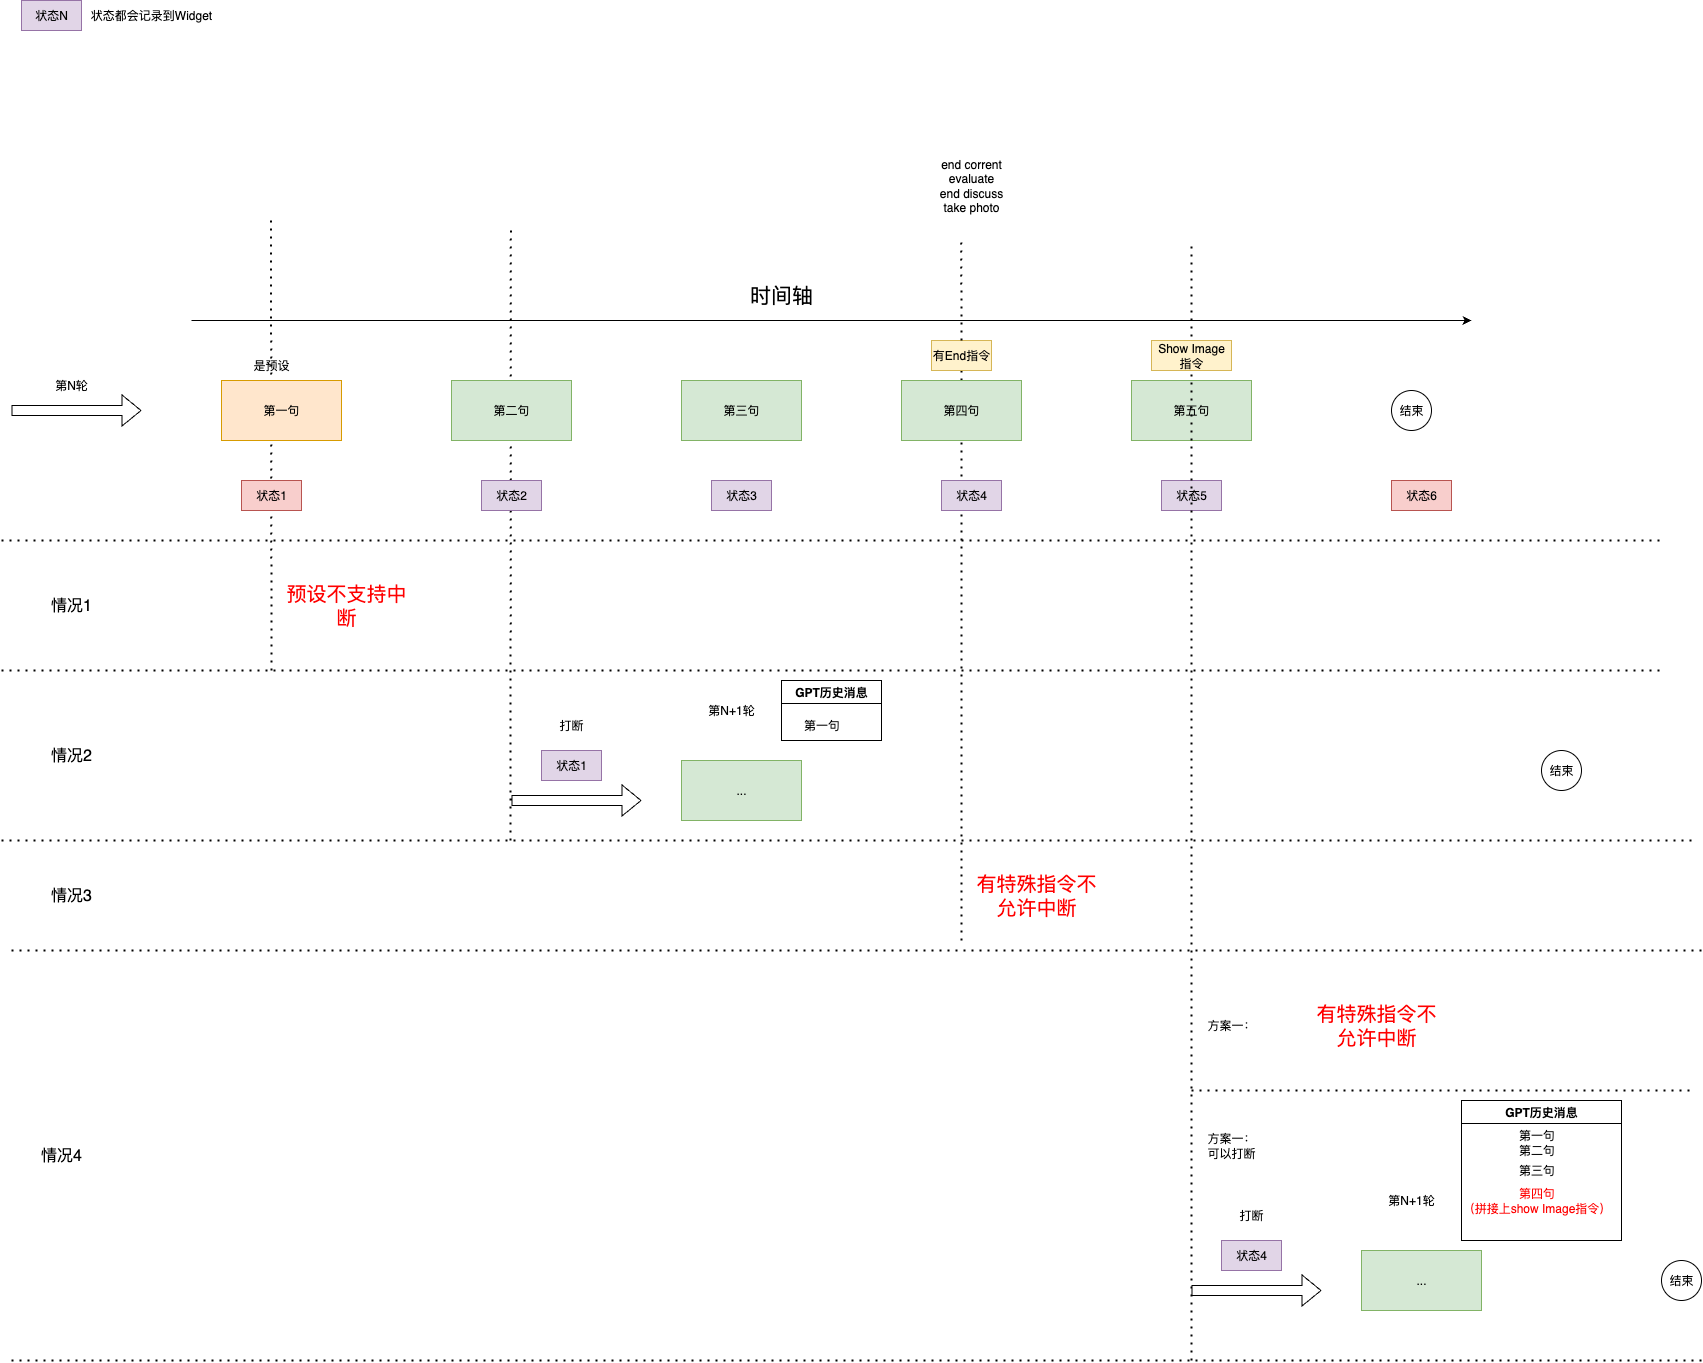

The diagram above was exported from draw.io. Its source (the exported page's mxGraphModel, read from the mxfile embedded in the PNG):
<mxGraphModel dx="1818" dy="1489" grid="1" gridSize="10" guides="1" tooltips="1" connect="1" arrows="1" fold="1" page="0" pageScale="1" pageWidth="827" pageHeight="1169" math="0" shadow="0">
  <root>
    <mxCell id="0" />
    <mxCell id="1" parent="0" />
    <mxCell id="od5LoK1x7zn1HD53lzzs-26" value="" style="endArrow=none;dashed=1;html=1;dashPattern=1 3;strokeWidth=2;rounded=0;" parent="1" edge="1">
      <mxGeometry width="50" height="50" relative="1" as="geometry">
        <mxPoint x="-490" y="230" as="sourcePoint" />
        <mxPoint x="-490.5" y="-220" as="targetPoint" />
      </mxGeometry>
    </mxCell>
    <mxCell id="od5LoK1x7zn1HD53lzzs-27" value="" style="endArrow=none;dashed=1;html=1;dashPattern=1 3;strokeWidth=2;rounded=0;" parent="1" edge="1">
      <mxGeometry width="50" height="50" relative="1" as="geometry">
        <mxPoint x="-251" y="400" as="sourcePoint" />
        <mxPoint x="-250.62" y="-210" as="targetPoint" />
      </mxGeometry>
    </mxCell>
    <mxCell id="od5LoK1x7zn1HD53lzzs-73" value="" style="endArrow=none;dashed=1;html=1;dashPattern=1 3;strokeWidth=2;rounded=0;" parent="1" target="od5LoK1x7zn1HD53lzzs-72" edge="1">
      <mxGeometry width="50" height="50" relative="1" as="geometry">
        <mxPoint x="200" y="500" as="sourcePoint" />
        <mxPoint x="199.79000000000002" y="-200" as="targetPoint" />
      </mxGeometry>
    </mxCell>
    <mxCell id="od5LoK1x7zn1HD53lzzs-72" value="有End指令" style="text;html=1;strokeColor=#d6b656;fillColor=#fff2cc;align=center;verticalAlign=middle;whiteSpace=wrap;rounded=0;" parent="1" vertex="1">
      <mxGeometry x="170" y="-100" width="60" height="30" as="geometry" />
    </mxCell>
    <mxCell id="od5LoK1x7zn1HD53lzzs-1" value="第一句" style="rounded=0;whiteSpace=wrap;html=1;fillColor=#ffe6cc;strokeColor=#d79b00;" parent="1" vertex="1">
      <mxGeometry x="-540" y="-60" width="120" height="60" as="geometry" />
    </mxCell>
    <mxCell id="od5LoK1x7zn1HD53lzzs-3" value="第二句" style="rounded=0;whiteSpace=wrap;html=1;fillColor=#d5e8d4;strokeColor=#82b366;" parent="1" vertex="1">
      <mxGeometry x="-310" y="-60" width="120" height="60" as="geometry" />
    </mxCell>
    <mxCell id="od5LoK1x7zn1HD53lzzs-4" value="第三句" style="rounded=0;whiteSpace=wrap;html=1;fillColor=#d5e8d4;strokeColor=#82b366;" parent="1" vertex="1">
      <mxGeometry x="-80" y="-60" width="120" height="60" as="geometry" />
    </mxCell>
    <mxCell id="od5LoK1x7zn1HD53lzzs-5" value="第四句" style="rounded=0;whiteSpace=wrap;html=1;fillColor=#d5e8d4;strokeColor=#82b366;" parent="1" vertex="1">
      <mxGeometry x="140" y="-60" width="120" height="60" as="geometry" />
    </mxCell>
    <mxCell id="od5LoK1x7zn1HD53lzzs-6" value="" style="endArrow=classic;html=1;rounded=0;" parent="1" edge="1">
      <mxGeometry width="50" height="50" relative="1" as="geometry">
        <mxPoint x="-570" y="-120" as="sourcePoint" />
        <mxPoint x="710" y="-120" as="targetPoint" />
      </mxGeometry>
    </mxCell>
    <mxCell id="od5LoK1x7zn1HD53lzzs-8" value="&lt;font style=&quot;font-size: 21px;&quot;&gt;时间轴&lt;/font&gt;" style="text;html=1;strokeColor=none;fillColor=none;align=center;verticalAlign=middle;whiteSpace=wrap;rounded=0;" parent="1" vertex="1">
      <mxGeometry x="-40" y="-160" width="120" height="30" as="geometry" />
    </mxCell>
    <mxCell id="od5LoK1x7zn1HD53lzzs-9" value="是预设" style="text;html=1;strokeColor=none;fillColor=none;align=center;verticalAlign=middle;whiteSpace=wrap;rounded=0;" parent="1" vertex="1">
      <mxGeometry x="-520" y="-90" width="60" height="30" as="geometry" />
    </mxCell>
    <mxCell id="od5LoK1x7zn1HD53lzzs-10" value="" style="shape=flexArrow;endArrow=classic;html=1;rounded=0;" parent="1" edge="1">
      <mxGeometry width="50" height="50" relative="1" as="geometry">
        <mxPoint x="-750" y="-30" as="sourcePoint" />
        <mxPoint x="-620" y="-30" as="targetPoint" />
      </mxGeometry>
    </mxCell>
    <mxCell id="od5LoK1x7zn1HD53lzzs-11" value="第N轮" style="text;html=1;strokeColor=none;fillColor=none;align=center;verticalAlign=middle;whiteSpace=wrap;rounded=0;" parent="1" vertex="1">
      <mxGeometry x="-720" y="-70" width="60" height="30" as="geometry" />
    </mxCell>
    <mxCell id="od5LoK1x7zn1HD53lzzs-12" value="状态1" style="text;html=1;strokeColor=#b85450;fillColor=#f8cecc;align=center;verticalAlign=middle;whiteSpace=wrap;rounded=0;" parent="1" vertex="1">
      <mxGeometry x="-520" y="40" width="60" height="30" as="geometry" />
    </mxCell>
    <mxCell id="od5LoK1x7zn1HD53lzzs-13" value="状态2" style="text;html=1;strokeColor=#9673a6;fillColor=#e1d5e7;align=center;verticalAlign=middle;whiteSpace=wrap;rounded=0;" parent="1" vertex="1">
      <mxGeometry x="-280" y="40" width="60" height="30" as="geometry" />
    </mxCell>
    <mxCell id="od5LoK1x7zn1HD53lzzs-14" value="状态3" style="text;html=1;strokeColor=#9673a6;fillColor=#e1d5e7;align=center;verticalAlign=middle;whiteSpace=wrap;rounded=0;" parent="1" vertex="1">
      <mxGeometry x="-50" y="40" width="60" height="30" as="geometry" />
    </mxCell>
    <mxCell id="od5LoK1x7zn1HD53lzzs-15" value="状态4" style="text;html=1;strokeColor=#9673a6;fillColor=#e1d5e7;align=center;verticalAlign=middle;whiteSpace=wrap;rounded=0;" parent="1" vertex="1">
      <mxGeometry x="180" y="40" width="60" height="30" as="geometry" />
    </mxCell>
    <mxCell id="od5LoK1x7zn1HD53lzzs-17" value="第五句" style="rounded=0;whiteSpace=wrap;html=1;fillColor=#d5e8d4;strokeColor=#82b366;" parent="1" vertex="1">
      <mxGeometry x="370" y="-60" width="120" height="60" as="geometry" />
    </mxCell>
    <mxCell id="od5LoK1x7zn1HD53lzzs-18" value="结束" style="ellipse;whiteSpace=wrap;html=1;" parent="1" vertex="1">
      <mxGeometry x="630" y="-50" width="40" height="40" as="geometry" />
    </mxCell>
    <mxCell id="od5LoK1x7zn1HD53lzzs-19" value="状态5" style="text;html=1;strokeColor=#9673a6;fillColor=#e1d5e7;align=center;verticalAlign=middle;whiteSpace=wrap;rounded=0;" parent="1" vertex="1">
      <mxGeometry x="400" y="40" width="60" height="30" as="geometry" />
    </mxCell>
    <mxCell id="od5LoK1x7zn1HD53lzzs-20" value="状态6" style="text;html=1;strokeColor=#b85450;fillColor=#f8cecc;align=center;verticalAlign=middle;whiteSpace=wrap;rounded=0;" parent="1" vertex="1">
      <mxGeometry x="630" y="40" width="60" height="30" as="geometry" />
    </mxCell>
    <mxCell id="od5LoK1x7zn1HD53lzzs-28" value="" style="shape=flexArrow;endArrow=classic;html=1;rounded=0;" parent="1" edge="1">
      <mxGeometry width="50" height="50" relative="1" as="geometry">
        <mxPoint x="-250" y="360" as="sourcePoint" />
        <mxPoint x="-120" y="360" as="targetPoint" />
      </mxGeometry>
    </mxCell>
    <mxCell id="od5LoK1x7zn1HD53lzzs-29" value="打断" style="text;html=1;strokeColor=none;fillColor=none;align=center;verticalAlign=middle;whiteSpace=wrap;rounded=0;" parent="1" vertex="1">
      <mxGeometry x="-220" y="270" width="60" height="30" as="geometry" />
    </mxCell>
    <mxCell id="od5LoK1x7zn1HD53lzzs-33" value="第N+1轮" style="text;html=1;strokeColor=none;fillColor=none;align=center;verticalAlign=middle;whiteSpace=wrap;rounded=0;" parent="1" vertex="1">
      <mxGeometry x="-60" y="255" width="60" height="30" as="geometry" />
    </mxCell>
    <mxCell id="od5LoK1x7zn1HD53lzzs-43" value="GPT历史消息" style="swimlane;whiteSpace=wrap;html=1;" parent="1" vertex="1">
      <mxGeometry x="20" y="240" width="100" height="60" as="geometry" />
    </mxCell>
    <mxCell id="od5LoK1x7zn1HD53lzzs-44" value="第一句" style="text;html=1;align=center;verticalAlign=middle;resizable=0;points=[];autosize=1;strokeColor=none;fillColor=none;" parent="od5LoK1x7zn1HD53lzzs-43" vertex="1">
      <mxGeometry x="10" y="30" width="60" height="30" as="geometry" />
    </mxCell>
    <mxCell id="od5LoK1x7zn1HD53lzzs-45" value="状态1" style="text;html=1;strokeColor=#9673a6;fillColor=#e1d5e7;align=center;verticalAlign=middle;whiteSpace=wrap;rounded=0;" parent="1" vertex="1">
      <mxGeometry x="-220" y="310" width="60" height="30" as="geometry" />
    </mxCell>
    <mxCell id="od5LoK1x7zn1HD53lzzs-46" value="..." style="rounded=0;whiteSpace=wrap;html=1;fillColor=#d5e8d4;strokeColor=#82b366;" parent="1" vertex="1">
      <mxGeometry x="-80" y="320" width="120" height="60" as="geometry" />
    </mxCell>
    <mxCell id="od5LoK1x7zn1HD53lzzs-47" value="结束" style="ellipse;whiteSpace=wrap;html=1;" parent="1" vertex="1">
      <mxGeometry x="780" y="310" width="40" height="40" as="geometry" />
    </mxCell>
    <mxCell id="od5LoK1x7zn1HD53lzzs-56" value="" style="endArrow=none;dashed=1;html=1;dashPattern=1 3;strokeWidth=2;rounded=0;" parent="1" source="od5LoK1x7zn1HD53lzzs-72" edge="1">
      <mxGeometry width="50" height="50" relative="1" as="geometry">
        <mxPoint x="200" y="610" as="sourcePoint" />
        <mxPoint x="199.79000000000002" y="-200" as="targetPoint" />
      </mxGeometry>
    </mxCell>
    <mxCell id="od5LoK1x7zn1HD53lzzs-60" value="" style="endArrow=none;dashed=1;html=1;dashPattern=1 3;strokeWidth=2;rounded=0;" parent="1" edge="1">
      <mxGeometry width="50" height="50" relative="1" as="geometry">
        <mxPoint x="-760" y="230" as="sourcePoint" />
        <mxPoint x="900" y="230" as="targetPoint" />
      </mxGeometry>
    </mxCell>
    <mxCell id="od5LoK1x7zn1HD53lzzs-61" value="" style="endArrow=none;dashed=1;html=1;dashPattern=1 3;strokeWidth=2;rounded=0;" parent="1" edge="1">
      <mxGeometry width="50" height="50" relative="1" as="geometry">
        <mxPoint x="-760" y="400" as="sourcePoint" />
        <mxPoint x="930" y="400" as="targetPoint" />
      </mxGeometry>
    </mxCell>
    <mxCell id="od5LoK1x7zn1HD53lzzs-62" value="" style="endArrow=none;dashed=1;html=1;dashPattern=1 3;strokeWidth=2;rounded=0;" parent="1" edge="1">
      <mxGeometry width="50" height="50" relative="1" as="geometry">
        <mxPoint x="-760" y="100" as="sourcePoint" />
        <mxPoint x="900" y="100" as="targetPoint" />
      </mxGeometry>
    </mxCell>
    <mxCell id="od5LoK1x7zn1HD53lzzs-63" value="" style="endArrow=none;dashed=1;html=1;dashPattern=1 3;strokeWidth=2;rounded=0;" parent="1" edge="1">
      <mxGeometry width="50" height="50" relative="1" as="geometry">
        <mxPoint x="-750" y="510" as="sourcePoint" />
        <mxPoint x="940" y="510" as="targetPoint" />
      </mxGeometry>
    </mxCell>
    <mxCell id="od5LoK1x7zn1HD53lzzs-64" value="&lt;font style=&quot;font-size: 16px;&quot;&gt;情况1&lt;/font&gt;" style="text;html=1;strokeColor=none;fillColor=none;align=center;verticalAlign=middle;whiteSpace=wrap;rounded=0;" parent="1" vertex="1">
      <mxGeometry x="-720" y="150" width="60" height="30" as="geometry" />
    </mxCell>
    <mxCell id="od5LoK1x7zn1HD53lzzs-65" value="&lt;font style=&quot;font-size: 16px;&quot;&gt;情况2&lt;/font&gt;" style="text;html=1;strokeColor=none;fillColor=none;align=center;verticalAlign=middle;whiteSpace=wrap;rounded=0;" parent="1" vertex="1">
      <mxGeometry x="-720" y="300" width="60" height="30" as="geometry" />
    </mxCell>
    <mxCell id="od5LoK1x7zn1HD53lzzs-66" value="&lt;font style=&quot;font-size: 16px;&quot;&gt;情况3&lt;/font&gt;" style="text;html=1;strokeColor=none;fillColor=none;align=center;verticalAlign=middle;whiteSpace=wrap;rounded=0;" parent="1" vertex="1">
      <mxGeometry x="-720" y="440" width="60" height="30" as="geometry" />
    </mxCell>
    <mxCell id="od5LoK1x7zn1HD53lzzs-70" value="状态N" style="text;html=1;strokeColor=#9673a6;fillColor=#e1d5e7;align=center;verticalAlign=middle;whiteSpace=wrap;rounded=0;" parent="1" vertex="1">
      <mxGeometry x="-740" y="-440" width="60" height="30" as="geometry" />
    </mxCell>
    <mxCell id="od5LoK1x7zn1HD53lzzs-71" value="状态都会记录到Widget" style="text;html=1;strokeColor=none;fillColor=none;align=center;verticalAlign=middle;whiteSpace=wrap;rounded=0;" parent="1" vertex="1">
      <mxGeometry x="-690" y="-440" width="160" height="30" as="geometry" />
    </mxCell>
    <mxCell id="od5LoK1x7zn1HD53lzzs-24" value="&lt;font style=&quot;font-size: 20px;&quot; color=&quot;#ff0000&quot;&gt;预设不支持中断&lt;/font&gt;" style="text;html=1;strokeColor=none;fillColor=none;align=center;verticalAlign=middle;whiteSpace=wrap;rounded=0;" parent="1" vertex="1">
      <mxGeometry x="-480" y="150" width="130" height="30" as="geometry" />
    </mxCell>
    <mxCell id="od5LoK1x7zn1HD53lzzs-74" value="&lt;font color=&quot;#ff0000&quot;&gt;&lt;span style=&quot;font-size: 20px;&quot;&gt;有特殊指令不允许中断&lt;/span&gt;&lt;/font&gt;" style="text;html=1;strokeColor=none;fillColor=none;align=center;verticalAlign=middle;whiteSpace=wrap;rounded=0;" parent="1" vertex="1">
      <mxGeometry x="550" y="570" width="130" height="30" as="geometry" />
    </mxCell>
    <mxCell id="od5LoK1x7zn1HD53lzzs-75" value="" style="endArrow=none;dashed=1;html=1;dashPattern=1 3;strokeWidth=2;rounded=0;" parent="1" edge="1">
      <mxGeometry width="50" height="50" relative="1" as="geometry">
        <mxPoint x="430" y="920" as="sourcePoint" />
        <mxPoint x="429.88" y="-200" as="targetPoint" />
      </mxGeometry>
    </mxCell>
    <mxCell id="od5LoK1x7zn1HD53lzzs-76" value="Show Image指令" style="text;html=1;strokeColor=#d6b656;fillColor=#fff2cc;align=center;verticalAlign=middle;whiteSpace=wrap;rounded=0;" parent="1" vertex="1">
      <mxGeometry x="390" y="-100" width="80" height="30" as="geometry" />
    </mxCell>
    <mxCell id="od5LoK1x7zn1HD53lzzs-77" value="&lt;font style=&quot;font-size: 16px;&quot;&gt;情况4&lt;/font&gt;" style="text;html=1;strokeColor=none;fillColor=none;align=center;verticalAlign=middle;whiteSpace=wrap;rounded=0;" parent="1" vertex="1">
      <mxGeometry x="-730" y="700" width="60" height="30" as="geometry" />
    </mxCell>
    <mxCell id="od5LoK1x7zn1HD53lzzs-78" value="方案一：" style="text;html=1;strokeColor=none;fillColor=none;align=center;verticalAlign=middle;whiteSpace=wrap;rounded=0;" parent="1" vertex="1">
      <mxGeometry x="440" y="570" width="60" height="30" as="geometry" />
    </mxCell>
    <mxCell id="od5LoK1x7zn1HD53lzzs-79" value="方案一：可以打断" style="text;html=1;strokeColor=none;fillColor=none;align=center;verticalAlign=middle;whiteSpace=wrap;rounded=0;" parent="1" vertex="1">
      <mxGeometry x="440" y="690" width="60" height="30" as="geometry" />
    </mxCell>
    <mxCell id="od5LoK1x7zn1HD53lzzs-80" value="" style="shape=flexArrow;endArrow=classic;html=1;rounded=0;" parent="1" edge="1">
      <mxGeometry width="50" height="50" relative="1" as="geometry">
        <mxPoint x="430" y="850" as="sourcePoint" />
        <mxPoint x="560" y="850" as="targetPoint" />
      </mxGeometry>
    </mxCell>
    <mxCell id="od5LoK1x7zn1HD53lzzs-81" value="打断" style="text;html=1;strokeColor=none;fillColor=none;align=center;verticalAlign=middle;whiteSpace=wrap;rounded=0;" parent="1" vertex="1">
      <mxGeometry x="460" y="760" width="60" height="30" as="geometry" />
    </mxCell>
    <mxCell id="od5LoK1x7zn1HD53lzzs-82" value="第N+1轮" style="text;html=1;strokeColor=none;fillColor=none;align=center;verticalAlign=middle;whiteSpace=wrap;rounded=0;" parent="1" vertex="1">
      <mxGeometry x="620" y="745" width="60" height="30" as="geometry" />
    </mxCell>
    <mxCell id="od5LoK1x7zn1HD53lzzs-83" value="GPT历史消息" style="swimlane;whiteSpace=wrap;html=1;" parent="1" vertex="1">
      <mxGeometry x="700" y="660" width="160" height="140" as="geometry" />
    </mxCell>
    <mxCell id="od5LoK1x7zn1HD53lzzs-84" value="第一句" style="text;html=1;align=center;verticalAlign=middle;resizable=0;points=[];autosize=1;strokeColor=none;fillColor=none;" parent="od5LoK1x7zn1HD53lzzs-83" vertex="1">
      <mxGeometry x="45" y="20" width="60" height="30" as="geometry" />
    </mxCell>
    <mxCell id="od5LoK1x7zn1HD53lzzs-88" value="第二句" style="text;html=1;align=center;verticalAlign=middle;resizable=0;points=[];autosize=1;strokeColor=none;fillColor=none;" parent="od5LoK1x7zn1HD53lzzs-83" vertex="1">
      <mxGeometry x="45" y="35" width="60" height="30" as="geometry" />
    </mxCell>
    <mxCell id="od5LoK1x7zn1HD53lzzs-89" value="第三句" style="text;html=1;align=center;verticalAlign=middle;resizable=0;points=[];autosize=1;strokeColor=none;fillColor=none;" parent="od5LoK1x7zn1HD53lzzs-83" vertex="1">
      <mxGeometry x="45" y="55" width="60" height="30" as="geometry" />
    </mxCell>
    <mxCell id="od5LoK1x7zn1HD53lzzs-91" value="&lt;font color=&quot;#ff0000&quot;&gt;第四句&lt;br&gt;（拼接上show Image指令）&lt;/font&gt;" style="text;html=1;align=center;verticalAlign=middle;resizable=0;points=[];autosize=1;strokeColor=none;fillColor=none;" parent="od5LoK1x7zn1HD53lzzs-83" vertex="1">
      <mxGeometry x="-10" y="80" width="170" height="40" as="geometry" />
    </mxCell>
    <mxCell id="od5LoK1x7zn1HD53lzzs-85" value="状态4" style="text;html=1;strokeColor=#9673a6;fillColor=#e1d5e7;align=center;verticalAlign=middle;whiteSpace=wrap;rounded=0;" parent="1" vertex="1">
      <mxGeometry x="460" y="800" width="60" height="30" as="geometry" />
    </mxCell>
    <mxCell id="od5LoK1x7zn1HD53lzzs-86" value="..." style="rounded=0;whiteSpace=wrap;html=1;fillColor=#d5e8d4;strokeColor=#82b366;" parent="1" vertex="1">
      <mxGeometry x="600" y="810" width="120" height="60" as="geometry" />
    </mxCell>
    <mxCell id="od5LoK1x7zn1HD53lzzs-87" value="" style="endArrow=none;dashed=1;html=1;dashPattern=1 3;strokeWidth=2;rounded=0;" parent="1" edge="1">
      <mxGeometry width="50" height="50" relative="1" as="geometry">
        <mxPoint x="430" y="650" as="sourcePoint" />
        <mxPoint x="930" y="650" as="targetPoint" />
      </mxGeometry>
    </mxCell>
    <mxCell id="od5LoK1x7zn1HD53lzzs-92" value="结束" style="ellipse;whiteSpace=wrap;html=1;" parent="1" vertex="1">
      <mxGeometry x="900" y="820" width="40" height="40" as="geometry" />
    </mxCell>
    <mxCell id="od5LoK1x7zn1HD53lzzs-93" value="" style="endArrow=none;dashed=1;html=1;dashPattern=1 3;strokeWidth=2;rounded=0;" parent="1" edge="1">
      <mxGeometry width="50" height="50" relative="1" as="geometry">
        <mxPoint x="-750" y="920" as="sourcePoint" />
        <mxPoint x="940" y="920" as="targetPoint" />
      </mxGeometry>
    </mxCell>
    <mxCell id="od5LoK1x7zn1HD53lzzs-94" value="&lt;font color=&quot;#ff0000&quot;&gt;&lt;span style=&quot;font-size: 20px;&quot;&gt;有特殊指令不允许中断&lt;/span&gt;&lt;/font&gt;" style="text;html=1;strokeColor=none;fillColor=none;align=center;verticalAlign=middle;whiteSpace=wrap;rounded=0;" parent="1" vertex="1">
      <mxGeometry x="210" y="440" width="130" height="30" as="geometry" />
    </mxCell>
    <mxCell id="rBIyx5SbsRRJ_Cy96IlE-1" value="end corrent&lt;br&gt;evaluate&lt;br&gt;end discuss&lt;br&gt;take photo" style="text;html=1;strokeColor=none;fillColor=none;align=center;verticalAlign=middle;whiteSpace=wrap;rounded=0;" parent="1" vertex="1">
      <mxGeometry x="115" y="-270" width="190" height="30" as="geometry" />
    </mxCell>
  </root>
</mxGraphModel>